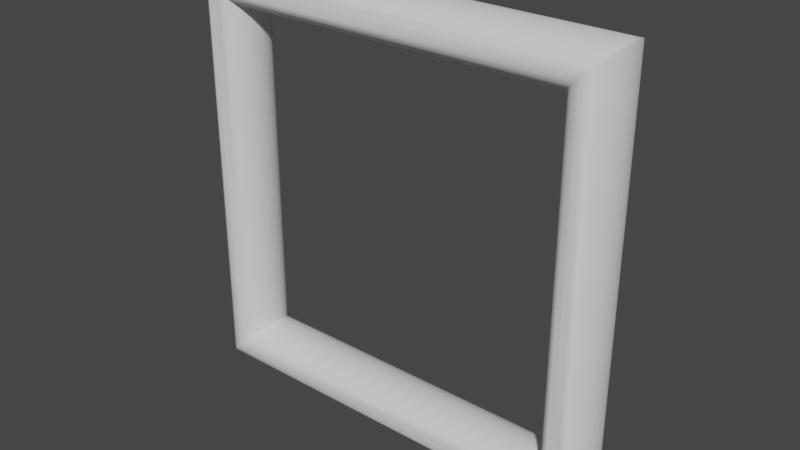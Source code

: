 # Source: highlightRing.blend  (saved by Blender 3.4.6; exported with 4.5.12 LTS)
import bpy
from mathutils import Matrix  # noqa: F401  (used for matrix-valued properties, if any)

bpy.ops.wm.read_factory_settings(use_empty=True)
scene = bpy.context.scene
scene.name = 'Scene'

# ---- collections
col_collection = bpy.data.collections.new('Collection'); scene.collection.children.link(col_collection)

# ---- node groups
ng_auto_smooth = bpy.data.node_groups.new('Auto Smooth', 'GeometryNodeTree')
_s = ng_auto_smooth.interface.new_socket(name='Geometry', in_out='OUTPUT', socket_type='NodeSocketGeometry')
_s = ng_auto_smooth.interface.new_socket(name='Geometry', in_out='INPUT', socket_type='NodeSocketGeometry')
_s = ng_auto_smooth.interface.new_socket(name='Angle', in_out='INPUT', socket_type='NodeSocketFloat')
_s.subtype = 'ANGLE'
_s.min_value = 0.0
_s.max_value = 3.142
ng_auto_smooth.is_modifier = True
_N = ng_auto_smooth.nodes; _L = ng_auto_smooth.links
n0 = _N.new('NodeGroupOutput'); n0.name = 'Group Output'; n0.location = (480, -100)
n1 = _N.new('NodeGroupInput'); n1.name = 'Group Input'; n1.location = (-420, -300)
n2 = _N.new('NodeGroupInput'); n2.name = 'Group Input.001'; n2.location = (-60, -100)
n3 = _N.new('GeometryNodeSetShadeSmooth'); n3.name = 'Set Shade Smooth'; n3.location = (120, -100)
n3.domain = 'EDGE'
n4 = _N.new('GeometryNodeSetShadeSmooth'); n4.name = 'Set Shade Smooth.001'; n4.location = (300, -100)
n5 = _N.new('GeometryNodeInputMeshEdgeAngle'); n5.name = 'Edge Angle'; n5.location = (-420, -220)
n6 = _N.new('GeometryNodeInputEdgeSmooth'); n6.name = 'Is Edge Smooth'; n6.location = (-60, -160)
n7 = _N.new('GeometryNodeInputShadeSmooth'); n7.name = 'Is Face Smooth'; n7.location = (-240, -340)
n8 = _N.new('FunctionNodeBooleanMath'); n8.name = 'Boolean Math'; n8.location = (-60, -220)
n9 = _N.new('FunctionNodeCompare'); n9.name = 'Compare'; n9.location = (-240, -180)
n9.operation = 'LESS_EQUAL'
_L.new(n5.outputs[0], n9.inputs[0])
_L.new(n4.outputs[0], n0.inputs[0])
_L.new(n1.outputs[1], n9.inputs[1])
_L.new(n9.outputs[0], n8.inputs[0])
_L.new(n7.outputs[0], n8.inputs[1])
_L.new(n2.outputs[0], n3.inputs[0])
_L.new(n6.outputs[0], n3.inputs[1])
_L.new(n3.outputs[0], n4.inputs[0])
_L.new(n8.outputs[0], n3.inputs[2])
n0.is_active_output = True

# ---- world
world_world = bpy.data.worlds.new('World'); scene.world = world_world
world_world.use_nodes = True; world_world.node_tree.nodes.clear()
_N = world_world.node_tree.nodes; _L = world_world.node_tree.links
n0 = _N.new('ShaderNodeOutputWorld'); n0.name = 'World Output'; n0.location = (300, 300)
n1 = _N.new('ShaderNodeBackground'); n1.name = 'Background'; n1.location = (10, 300)
n1.inputs[0].default_value = (0.05088, 0.05088, 0.05088, 1.0)
_L.new(n1.outputs[0], n0.inputs[0])
n0.is_active_output = True
world_world.color = (0.05088, 0.05088, 0.05088)
world_world.use_sun_shadow = False
world_world.sun_shadow_jitter_overblur = 0.0

# ---- meshes
me_torus = bpy.data.meshes.new('Torus')
me_torus.from_pydata([(0.06, 0.0, -0.06), (0.05795, -0.02196, -0.05795), (0.05196, -0.04243, -0.05196), (0.04242, -0.06, -0.04242), (0.03, -0.07348, -0.03), (0.01553, -0.08196, -0.01553), (-1.311e-06, -0.08485, 1.311e-06), (-0.01553, -0.08196, 0.01553), (-0.03, -0.07348, 0.03), (-0.04243, -0.06, 0.04243), (-0.05196, -0.04243, 0.05196), (-0.05796, -0.02196, 0.05796), (-0.06, -1.039e-17, 0.06), (-0.05796, 0.02196, 0.05796), (-0.05196, 0.04243, 0.05196), (-0.04243, 0.06, 0.04243), (-0.03, 0.07348, 0.03), (-0.01553, 0.08196, 0.01553), (-1.311e-06, 0.08485, 1.311e-06), (0.01553, 0.08196, -0.01553), (0.03, 0.07348, -0.03), (0.04242, 0.06, -0.04242), (0.05196, 0.04243, -0.05196), (0.05795, 0.02196, -0.05795), (0.06, -3.462e-08, 1.06), (0.05795, -0.02196, 1.058), (0.05196, -0.04243, 1.052), (0.04242, -0.06, 1.042), (0.03, -0.07348, 1.03), (0.01553, -0.08196, 1.016), (-1.311e-06, -0.08485, 1.0), (-0.01553, -0.08196, 0.9845), (-0.03, -0.07348, 0.97), (-0.04243, -0.06, 0.9576), (-0.05196, -0.04243, 0.948), (-0.05796, -0.02196, 0.942), (-0.06, -2.72e-08, 0.94), (-0.05796, 0.02196, 0.942), (-0.05196, 0.04243, 0.948), (-0.04243, 0.06, 0.9576), (-0.03, 0.07348, 0.97), (-0.01553, 0.08196, 0.9845), (-1.311e-06, 0.08485, 1.0), (0.01553, 0.08196, 1.016), (0.03, 0.07348, 1.03), (0.04242, 0.06, 1.042), (0.05196, 0.04243, 1.052), (0.05795, 0.02196, 1.058), (-1.06, -3.026e-15, 1.06), (-1.058, -0.02196, 1.058), (-1.052, -0.04243, 1.052), (-1.042, -0.06, 1.042), (-1.03, -0.07348, 1.03), (-1.016, -0.08196, 1.016), (-1.0, -0.08485, 1.0), (-0.9845, -0.08196, 0.9845), (-0.97, -0.07348, 0.97), (-0.9576, -0.06, 0.9576), (-0.948, -0.04243, 0.948), (-0.942, -0.02196, 0.942), (-0.94, -2.388e-15, 0.94), (-0.942, 0.02196, 0.942), (-0.948, 0.04243, 0.948), (-0.9576, 0.06, 0.9576), (-0.97, 0.07348, 0.97), (-0.9845, 0.08196, 0.9845), (-1.0, 0.08485, 1.0), (-1.016, 0.08196, 1.016), (-1.03, 0.07348, 1.03), (-1.042, 0.06, 1.042), (-1.052, 0.04243, 1.052), (-1.058, 0.02196, 1.058), (-1.06, 3.462e-08, -0.06), (-1.058, -0.02196, -0.05795), (-1.052, -0.04243, -0.05196), (-1.042, -0.06, -0.04242), (-1.03, -0.07348, -0.03), (-1.016, -0.08196, -0.01553), (-1.0, -0.08485, 1.311e-06), (-0.9845, -0.08196, 0.01553), (-0.97, -0.07348, 0.03), (-0.9576, -0.06, 0.04243), (-0.948, -0.04243, 0.05196), (-0.942, -0.02196, 0.05796), (-0.94, 2.72e-08, 0.06), (-0.942, 0.02196, 0.05796), (-0.948, 0.04243, 0.05196), (-0.9576, 0.06, 0.04243), (-0.97, 0.07348, 0.03), (-0.9845, 0.08196, 0.01553), (-1.0, 0.08485, 1.311e-06), (-1.016, 0.08196, -0.01553), (-1.03, 0.07348, -0.03), (-1.042, 0.06, -0.04242), (-1.052, 0.04243, -0.05196), (-1.058, 0.02196, -0.05795)], [], [(0, 24, 25, 1), (1, 25, 26, 2), (2, 26, 27, 3), (3, 27, 28, 4), (4, 28, 29, 5), (5, 29, 30, 6), (6, 30, 31, 7), (7, 31, 32, 8), (8, 32, 33, 9), (9, 33, 34, 10), (10, 34, 35, 11), (11, 35, 36, 12), (12, 36, 37, 13), (13, 37, 38, 14), (14, 38, 39, 15), (15, 39, 40, 16), (16, 40, 41, 17), (17, 41, 42, 18), (18, 42, 43, 19), (19, 43, 44, 20), (20, 44, 45, 21), (21, 45, 46, 22), (22, 46, 47, 23), (23, 47, 24, 0), (24, 48, 49, 25), (25, 49, 50, 26), (26, 50, 51, 27), (27, 51, 52, 28), (28, 52, 53, 29), (29, 53, 54, 30), (30, 54, 55, 31), (31, 55, 56, 32), (32, 56, 57, 33), (33, 57, 58, 34), (34, 58, 59, 35), (35, 59, 60, 36), (36, 60, 61, 37), (37, 61, 62, 38), (38, 62, 63, 39), (39, 63, 64, 40), (40, 64, 65, 41), (41, 65, 66, 42), (42, 66, 67, 43), (43, 67, 68, 44), (44, 68, 69, 45), (45, 69, 70, 46), (46, 70, 71, 47), (47, 71, 48, 24), (48, 72, 73, 49), (49, 73, 74, 50), (50, 74, 75, 51), (51, 75, 76, 52), (52, 76, 77, 53), (53, 77, 78, 54), (54, 78, 79, 55), (55, 79, 80, 56), (56, 80, 81, 57), (57, 81, 82, 58), (58, 82, 83, 59), (59, 83, 84, 60), (60, 84, 85, 61), (61, 85, 86, 62), (62, 86, 87, 63), (63, 87, 88, 64), (64, 88, 89, 65), (65, 89, 90, 66), (66, 90, 91, 67), (67, 91, 92, 68), (68, 92, 93, 69), (69, 93, 94, 70), (70, 94, 95, 71), (71, 95, 72, 48), (72, 0, 1, 73), (73, 1, 2, 74), (74, 2, 3, 75), (75, 3, 4, 76), (76, 4, 5, 77), (77, 5, 6, 78), (78, 6, 7, 79), (79, 7, 8, 80), (80, 8, 9, 81), (81, 9, 10, 82), (82, 10, 11, 83), (83, 11, 12, 84), (84, 12, 13, 85), (85, 13, 14, 86), (86, 14, 15, 87), (87, 15, 16, 88), (88, 16, 17, 89), (89, 17, 18, 90), (90, 18, 19, 91), (91, 19, 20, 92), (92, 20, 21, 93), (93, 21, 22, 94), (94, 22, 23, 95), (95, 23, 0, 72)])
me_torus.polygons.foreach_set('use_smooth', [True] * 96)
_uv = me_torus.uv_layers.new(name='UVMap')
_uv.uv.foreach_set('vector', [0.5, 0.5, 0.75, 0.5, 0.75, 0.5417, 0.5, 0.5417, 0.5, 0.5417, 0.75, 0.5417, 0.75, 0.5833, 0.5, 0.5833, 0.5, 0.5833, 0.75, 0.5833, 0.75, 0.625, 0.5, 0.625, 0.5, 0.625, 0.75, 0.625, 0.75, 0.6667, 0.5, 0.6667, 0.5, 0.6667, 0.75, 0.6667, 0.75, 0.7083, 0.5, 0.7083, 0.5, 0.7083, 0.75, 0.7083, 0.75, 0.75, 0.5, 0.75, 0.5, 0.75, 0.75, 0.75, 0.75, 0.7917, 0.5, 0.7917, 0.5, 0.7917, 0.75, 0.7917, 0.75, 0.8333, 0.5, 0.8333, 0.5, 0.8333, 0.75, 0.8333, 0.75, 0.875, 0.5, 0.875, 0.5, 0.875, 0.75, 0.875, 0.75, 0.9167, 0.5, 0.9167, 0.5, 0.9167, 0.75, 0.9167, 0.75, 0.9583, 0.5, 0.9583, 0.5, 0.9583, 0.75, 0.9583, 0.75, 1.0, 0.5, 1.0, 0.5, -4.441e-16, 0.75, -4.441e-16, 0.75, 0.04167, 0.5, 0.04167, 0.5, 0.04167, 0.75, 0.04167, 0.75, 0.08333, 0.5, 0.08333, 0.5, 0.08333, 0.75, 0.08333, 0.75, 0.125, 0.5, 0.125, 0.5, 0.125, 0.75, 0.125, 0.75, 0.1667, 0.5, 0.1667, 0.5, 0.1667, 0.75, 0.1667, 0.75, 0.2083, 0.5, 0.2083, 0.5, 0.2083, 0.75, 0.2083, 0.75, 0.25, 0.5, 0.25, 0.5, 0.25, 0.75, 0.25, 0.75, 0.2917, 0.5, 0.2917, 0.5, 0.2917, 0.75, 0.2917, 0.75, 0.3333, 0.5, 0.3333, 0.5, 0.3333, 0.75, 0.3333, 0.75, 0.375, 0.5, 0.375, 0.5, 0.375, 0.75, 0.375, 0.75, 0.4167, 0.5, 0.4167, 0.5, 0.4167, 0.75, 0.4167, 0.75, 0.4583, 0.5, 0.4583, 0.5, 0.4583, 0.75, 0.4583, 0.75, 0.5, 0.5, 0.5, 0.75, 0.5, 1.0, 0.5, 1.0, 0.5417, 0.75, 0.5417, 0.75, 0.5417, 1.0, 0.5417, 1.0, 0.5833, 0.75, 0.5833, 0.75, 0.5833, 1.0, 0.5833, 1.0, 0.625, 0.75, 0.625, 0.75, 0.625, 1.0, 0.625, 1.0, 0.6667, 0.75, 0.6667, 0.75, 0.6667, 1.0, 0.6667, 1.0, 0.7083, 0.75, 0.7083, 0.75, 0.7083, 1.0, 0.7083, 1.0, 0.75, 0.75, 0.75, 0.75, 0.75, 1.0, 0.75, 1.0, 0.7917, 0.75, 0.7917, 0.75, 0.7917, 1.0, 0.7917, 1.0, 0.8333, 0.75, 0.8333, 0.75, 0.8333, 1.0, 0.8333, 1.0, 0.875, 0.75, 0.875, 0.75, 0.875, 1.0, 0.875, 1.0, 0.9167, 0.75, 0.9167, 0.75, 0.9167, 1.0, 0.9167, 1.0, 0.9583, 0.75, 0.9583, 0.75, 0.9583, 1.0, 0.9583, 1.0, 1.0, 0.75, 1.0, 0.75, -4.441e-16, 1.0, -4.441e-16, 1.0, 0.04167, 0.75, 0.04167, 0.75, 0.04167, 1.0, 0.04167, 1.0, 0.08333, 0.75, 0.08333, 0.75, 0.08333, 1.0, 0.08333, 1.0, 0.125, 0.75, 0.125, 0.75, 0.125, 1.0, 0.125, 1.0, 0.1667, 0.75, 0.1667, 0.75, 0.1667, 1.0, 0.1667, 1.0, 0.2083, 0.75, 0.2083, 0.75, 0.2083, 1.0, 0.2083, 1.0, 0.25, 0.75, 0.25, 0.75, 0.25, 1.0, 0.25, 1.0, 0.2917, 0.75, 0.2917, 0.75, 0.2917, 1.0, 0.2917, 1.0, 0.3333, 0.75, 0.3333, 0.75, 0.3333, 1.0, 0.3333, 1.0, 0.375, 0.75, 0.375, 0.75, 0.375, 1.0, 0.375, 1.0, 0.4167, 0.75, 0.4167, 0.75, 0.4167, 1.0, 0.4167, 1.0, 0.4583, 0.75, 0.4583, 0.75, 0.4583, 1.0, 0.4583, 1.0, 0.5, 0.75, 0.5, 0.0, 0.5, 0.25, 0.5, 0.25, 0.5417, 0.0, 0.5417, 0.0, 0.5417, 0.25, 0.5417, 0.25, 0.5833, 0.0, 0.5833, 0.0, 0.5833, 0.25, 0.5833, 0.25, 0.625, 0.0, 0.625, 0.0, 0.625, 0.25, 0.625, 0.25, 0.6667, 0.0, 0.6667, 0.0, 0.6667, 0.25, 0.6667, 0.25, 0.7083, 0.0, 0.7083, 0.0, 0.7083, 0.25, 0.7083, 0.25, 0.75, 0.0, 0.75, 0.0, 0.75, 0.25, 0.75, 0.25, 0.7917, 0.0, 0.7917, 0.0, 0.7917, 0.25, 0.7917, 0.25, 0.8333, 0.0, 0.8333, 0.0, 0.8333, 0.25, 0.8333, 0.25, 0.875, 0.0, 0.875, 0.0, 0.875, 0.25, 0.875, 0.25, 0.9167, 0.0, 0.9167, 0.0, 0.9167, 0.25, 0.9167, 0.25, 0.9583, 0.0, 0.9583, 0.0, 0.9583, 0.25, 0.9583, 0.25, 1.0, 0.0, 1.0, 0.0, -4.441e-16, 0.25, -4.441e-16, 0.25, 0.04167, 0.0, 0.04167, 0.0, 0.04167, 0.25, 0.04167, 0.25, 0.08333, 0.0, 0.08333, 0.0, 0.08333, 0.25, 0.08333, 0.25, 0.125, 0.0, 0.125, 0.0, 0.125, 0.25, 0.125, 0.25, 0.1667, 0.0, 0.1667, 0.0, 0.1667, 0.25, 0.1667, 0.25, 0.2083, 0.0, 0.2083, 0.0, 0.2083, 0.25, 0.2083, 0.25, 0.25, 0.0, 0.25, 0.0, 0.25, 0.25, 0.25, 0.25, 0.2917, 0.0, 0.2917, 0.0, 0.2917, 0.25, 0.2917, 0.25, 0.3333, 0.0, 0.3333, 0.0, 0.3333, 0.25, 0.3333, 0.25, 0.375, 0.0, 0.375, 0.0, 0.375, 0.25, 0.375, 0.25, 0.4167, 0.0, 0.4167, 0.0, 0.4167, 0.25, 0.4167, 0.25, 0.4583, 0.0, 0.4583, 0.0, 0.4583, 0.25, 0.4583, 0.25, 0.5, 0.0, 0.5, 0.25, 0.5, 0.5, 0.5, 0.5, 0.5417, 0.25, 0.5417, 0.25, 0.5417, 0.5, 0.5417, 0.5, 0.5833, 0.25, 0.5833, 0.25, 0.5833, 0.5, 0.5833, 0.5, 0.625, 0.25, 0.625, 0.25, 0.625, 0.5, 0.625, 0.5, 0.6667, 0.25, 0.6667, 0.25, 0.6667, 0.5, 0.6667, 0.5, 0.7083, 0.25, 0.7083, 0.25, 0.7083, 0.5, 0.7083, 0.5, 0.75, 0.25, 0.75, 0.25, 0.75, 0.5, 0.75, 0.5, 0.7917, 0.25, 0.7917, 0.25, 0.7917, 0.5, 0.7917, 0.5, 0.8333, 0.25, 0.8333, 0.25, 0.8333, 0.5, 0.8333, 0.5, 0.875, 0.25, 0.875, 0.25, 0.875, 0.5, 0.875, 0.5, 0.9167, 0.25, 0.9167, 0.25, 0.9167, 0.5, 0.9167, 0.5, 0.9583, 0.25, 0.9583, 0.25, 0.9583, 0.5, 0.9583, 0.5, 1.0, 0.25, 1.0, 0.25, -4.441e-16, 0.5, -4.441e-16, 0.5, 0.04167, 0.25, 0.04167, 0.25, 0.04167, 0.5, 0.04167, 0.5, 0.08333, 0.25, 0.08333, 0.25, 0.08333, 0.5, 0.08333, 0.5, 0.125, 0.25, 0.125, 0.25, 0.125, 0.5, 0.125, 0.5, 0.1667, 0.25, 0.1667, 0.25, 0.1667, 0.5, 0.1667, 0.5, 0.2083, 0.25, 0.2083, 0.25, 0.2083, 0.5, 0.2083, 0.5, 0.25, 0.25, 0.25, 0.25, 0.25, 0.5, 0.25, 0.5, 0.2917, 0.25, 0.2917, 0.25, 0.2917, 0.5, 0.2917, 0.5, 0.3333, 0.25, 0.3333, 0.25, 0.3333, 0.5, 0.3333, 0.5, 0.375, 0.25, 0.375, 0.25, 0.375, 0.5, 0.375, 0.5, 0.4167, 0.25, 0.4167, 0.25, 0.4167, 0.5, 0.4167, 0.5, 0.4583, 0.25, 0.4583, 0.25, 0.4583, 0.5, 0.4583, 0.5, 0.5, 0.25, 0.5])
me_torus.update()

# ---- objects
ob_torus = bpy.data.objects.new('Torus', me_torus)

# ---- transforms, parenting, visibility, modifiers, constraints
ob_torus.location = (0.0, 0.0, 0.0)
_m = ob_torus.modifiers.new('Auto Smooth', 'NODES')
_m.node_group = ng_auto_smooth
_gi = [s.identifier for s in ng_auto_smooth.interface.items_tree if s.item_type == 'SOCKET' and s.in_out == 'INPUT']
_m[_gi[1]] = 0.5236  # Angle

# ---- collection membership
col_collection.objects.link(ob_torus)

# ---- scene / render settings (as saved in the file)
scene.frame_start = 1; scene.frame_end = 250; scene.frame_set(1)
scene.render.engine = 'BLENDER_EEVEE_NEXT'
scene.cycles.sampling_pattern = 'TABULATED_SOBOL'
scene.cycles.use_light_tree = False
scene.view_settings.view_transform = 'Filmic'
bpy.context.view_layer.update()

# ---- added for rendering (the .blend has no active camera and no usable light): camera, sun
cam_auto = bpy.data.cameras.new('AutoCamera')
cam_auto.lens = 50.0
cam_auto.sensor_width = 36.0
cam_auto.clip_end = 1000.0
ob_auto_camera = bpy.data.objects.new('AutoCamera', cam_auto)
scene.collection.objects.link(ob_auto_camera)
ob_auto_camera.location = (0.973865, -1.76864, 1.67909)
ob_auto_camera.rotation_euler = (1.09748, -7.21219e-08, 0.694738)
scene.camera = ob_auto_camera
light_auto_sun = bpy.data.lights.new('AutoSun', 'SUN')
light_auto_sun.energy = 3.0
light_auto_sun.angle = 0.0523599
ob_auto_sun = bpy.data.objects.new('AutoSun', light_auto_sun)
scene.collection.objects.link(ob_auto_sun)
ob_auto_sun.rotation_euler = (0.872665, 0.174533, 0.523599)
bpy.context.view_layer.update()
